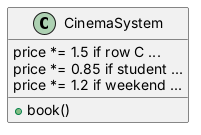

The diagram above was rendered by PlantUML. Its source (embedded in the PNG):
@startuml strategy_before
class CinemaSystem {
  +book()
  price *= 1.5 if row C ...
  price *= 0.85 if student ...
  price *= 1.2 if weekend ...
}
@enduml